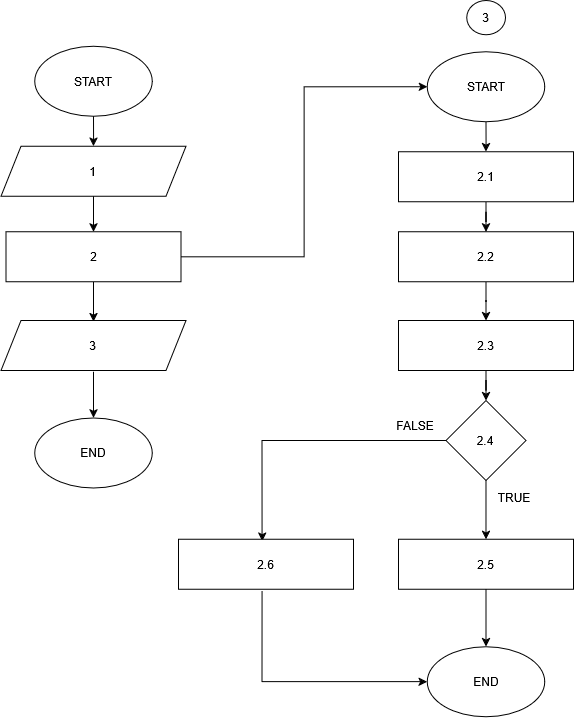

The diagram above was exported from draw.io. Its source (the exported page's mxGraphModel, read from the mxfile embedded in the PNG):
<mxGraphModel dx="2159" dy="726" grid="1" gridSize="10" guides="1" tooltips="1" connect="1" arrows="1" fold="1" page="1" pageScale="1" pageWidth="850" pageHeight="1100" math="0" shadow="0">
  <root>
    <mxCell id="0" />
    <mxCell id="1" parent="0" />
    <mxCell id="cTQZ2PaawylzKzxFx5YF-112" edge="1" parent="1" source="cTQZ2PaawylzKzxFx5YF-113" style="edgeStyle=orthogonalEdgeStyle;rounded=0;orthogonalLoop=1;jettySize=auto;html=1;" target="cTQZ2PaawylzKzxFx5YF-114" value="">
      <mxGeometry relative="1" as="geometry" />
    </mxCell>
    <mxCell id="cTQZ2PaawylzKzxFx5YF-113" parent="1" style="ellipse;whiteSpace=wrap;html=1;" value="START" vertex="1">
      <mxGeometry height="70" width="117.5" x="-703.75" y="145.75" as="geometry" />
    </mxCell>
    <mxCell id="Dn3VCSTZN1nW5Su8e7v7-4" edge="1" parent="1" source="cTQZ2PaawylzKzxFx5YF-114" style="edgeStyle=orthogonalEdgeStyle;rounded=0;orthogonalLoop=1;jettySize=auto;html=1;" target="8OMJP9dRhzLoRjQrWGrs-32" value="">
      <mxGeometry relative="1" as="geometry" />
    </mxCell>
    <mxCell id="cTQZ2PaawylzKzxFx5YF-114" parent="1" style="shape=parallelogram;perimeter=parallelogramPerimeter;whiteSpace=wrap;html=1;fixedSize=1;" value="1" vertex="1">
      <mxGeometry height="50" width="185" x="-737.5" y="245.75" as="geometry" />
    </mxCell>
    <mxCell id="cTQZ2PaawylzKzxFx5YF-127" parent="1" style="ellipse;whiteSpace=wrap;html=1;" value="END" vertex="1">
      <mxGeometry height="70" width="117.5" x="-311.26" y="746.21" as="geometry" />
    </mxCell>
    <mxCell id="Dn3VCSTZN1nW5Su8e7v7-1" edge="1" parent="1" source="8OMJP9dRhzLoRjQrWGrs-6" style="edgeStyle=orthogonalEdgeStyle;rounded=0;orthogonalLoop=1;jettySize=auto;html=1;" target="Dn3VCSTZN1nW5Su8e7v7-69" value="">
      <mxGeometry relative="1" as="geometry">
        <mxPoint x="-252.51" y="636.21" as="targetPoint" />
      </mxGeometry>
    </mxCell>
    <mxCell id="Dn3VCSTZN1nW5Su8e7v7-2" edge="1" parent="1" source="8OMJP9dRhzLoRjQrWGrs-6" style="edgeStyle=orthogonalEdgeStyle;rounded=0;orthogonalLoop=1;jettySize=auto;html=1;entryX=0.478;entryY=0.036;entryDx=0;entryDy=0;entryPerimeter=0;" target="Dn3VCSTZN1nW5Su8e7v7-70">
      <mxGeometry relative="1" as="geometry">
        <mxPoint x="-477.51" y="634.46" as="targetPoint" />
      </mxGeometry>
    </mxCell>
    <mxCell id="8OMJP9dRhzLoRjQrWGrs-6" parent="1" style="rhombus;whiteSpace=wrap;html=1;" value="2.4" vertex="1">
      <mxGeometry height="80" width="80" x="-292.51" y="500" as="geometry" />
    </mxCell>
    <mxCell id="8OMJP9dRhzLoRjQrWGrs-14" parent="1" style="text;html=1;whiteSpace=wrap;strokeColor=none;fillColor=none;align=center;verticalAlign=middle;rounded=0;" value="TRUE" vertex="1">
      <mxGeometry height="30" width="60" x="-253.76" y="582.46" as="geometry" />
    </mxCell>
    <mxCell id="8OMJP9dRhzLoRjQrWGrs-15" parent="1" style="text;html=1;whiteSpace=wrap;strokeColor=none;fillColor=none;align=center;verticalAlign=middle;rounded=0;" value="FALSE" vertex="1">
      <mxGeometry height="30" width="60" x="-352.51" y="510" as="geometry" />
    </mxCell>
    <mxCell id="8OMJP9dRhzLoRjQrWGrs-43" edge="1" parent="1" source="Dn3VCSTZN1nW5Su8e7v7-70" style="edgeStyle=orthogonalEdgeStyle;rounded=0;orthogonalLoop=1;jettySize=auto;html=1;entryX=0;entryY=0.5;entryDx=0;entryDy=0;exitX=0.478;exitY=1.036;exitDx=0;exitDy=0;exitPerimeter=0;" target="cTQZ2PaawylzKzxFx5YF-127">
      <mxGeometry relative="1" as="geometry">
        <Array as="points">
          <mxPoint x="-476.01" y="780.79" />
        </Array>
        <mxPoint x="-476.26" y="684.46" as="sourcePoint" />
      </mxGeometry>
    </mxCell>
    <mxCell id="Dn3VCSTZN1nW5Su8e7v7-6" edge="1" parent="1" source="8OMJP9dRhzLoRjQrWGrs-32" style="edgeStyle=orthogonalEdgeStyle;rounded=0;orthogonalLoop=1;jettySize=auto;html=1;" value="">
      <mxGeometry relative="1" as="geometry">
        <mxPoint x="-645" y="421.21000000000004" as="targetPoint" />
      </mxGeometry>
    </mxCell>
    <mxCell id="Dn3VCSTZN1nW5Su8e7v7-75" edge="1" parent="1" source="8OMJP9dRhzLoRjQrWGrs-32" style="edgeStyle=orthogonalEdgeStyle;rounded=0;orthogonalLoop=1;jettySize=auto;html=1;entryX=0;entryY=0.5;entryDx=0;entryDy=0;" target="Dn3VCSTZN1nW5Su8e7v7-34">
      <mxGeometry relative="1" as="geometry" />
    </mxCell>
    <mxCell id="8OMJP9dRhzLoRjQrWGrs-32" parent="1" style="rounded=0;whiteSpace=wrap;html=1;" value="2" vertex="1">
      <mxGeometry height="50" width="175" x="-732.5" y="331.25000000000006" as="geometry" />
    </mxCell>
    <mxCell id="8OMJP9dRhzLoRjQrWGrs-41" edge="1" parent="1" source="Dn3VCSTZN1nW5Su8e7v7-69" style="edgeStyle=orthogonalEdgeStyle;rounded=0;orthogonalLoop=1;jettySize=auto;html=1;exitX=0.5;exitY=1;exitDx=0;exitDy=0;" target="cTQZ2PaawylzKzxFx5YF-127">
      <mxGeometry relative="1" as="geometry">
        <mxPoint x="-252.51" y="686.21" as="sourcePoint" />
      </mxGeometry>
    </mxCell>
    <mxCell id="Dn3VCSTZN1nW5Su8e7v7-39" edge="1" parent="1" style="edgeStyle=orthogonalEdgeStyle;rounded=0;orthogonalLoop=1;jettySize=auto;html=1;" target="Dn3VCSTZN1nW5Su8e7v7-38" value="">
      <mxGeometry relative="1" as="geometry">
        <mxPoint x="-645" y="471.21000000000004" as="sourcePoint" />
      </mxGeometry>
    </mxCell>
    <mxCell id="Dn3VCSTZN1nW5Su8e7v7-73" edge="1" parent="1" source="Dn3VCSTZN1nW5Su8e7v7-30" style="edgeStyle=orthogonalEdgeStyle;rounded=0;orthogonalLoop=1;jettySize=auto;html=1;" target="Dn3VCSTZN1nW5Su8e7v7-72" value="">
      <mxGeometry relative="1" as="geometry" />
    </mxCell>
    <mxCell id="Dn3VCSTZN1nW5Su8e7v7-30" parent="1" style="rounded=0;whiteSpace=wrap;html=1;" value="2.2" vertex="1">
      <mxGeometry height="50" width="175" x="-340" y="331.25" as="geometry" />
    </mxCell>
    <mxCell id="Dn3VCSTZN1nW5Su8e7v7-33" edge="1" parent="1" source="Dn3VCSTZN1nW5Su8e7v7-32" style="edgeStyle=orthogonalEdgeStyle;rounded=0;orthogonalLoop=1;jettySize=auto;html=1;" target="Dn3VCSTZN1nW5Su8e7v7-30" value="">
      <mxGeometry relative="1" as="geometry" />
    </mxCell>
    <mxCell id="Dn3VCSTZN1nW5Su8e7v7-32" parent="1" style="rounded=0;whiteSpace=wrap;html=1;" value="2.1" vertex="1">
      <mxGeometry height="50" width="175" x="-340" y="251.24999999999997" as="geometry" />
    </mxCell>
    <mxCell id="Dn3VCSTZN1nW5Su8e7v7-35" edge="1" parent="1" source="Dn3VCSTZN1nW5Su8e7v7-34" style="edgeStyle=orthogonalEdgeStyle;rounded=0;orthogonalLoop=1;jettySize=auto;html=1;" target="Dn3VCSTZN1nW5Su8e7v7-32" value="">
      <mxGeometry relative="1" as="geometry" />
    </mxCell>
    <mxCell id="Dn3VCSTZN1nW5Su8e7v7-34" parent="1" style="ellipse;whiteSpace=wrap;html=1;" value="START" vertex="1">
      <mxGeometry height="70" width="117.5" x="-311.25" y="151.24999999999997" as="geometry" />
    </mxCell>
    <mxCell id="Dn3VCSTZN1nW5Su8e7v7-36" parent="1" style="ellipse;whiteSpace=wrap;html=1;" value="3" vertex="1">
      <mxGeometry height="34.25" width="38.75" x="-271.87" y="100.03999999999999" as="geometry" />
    </mxCell>
    <mxCell id="Dn3VCSTZN1nW5Su8e7v7-38" parent="1" style="ellipse;whiteSpace=wrap;html=1;" value="END" vertex="1">
      <mxGeometry height="70" width="117.5" x="-703.75" y="517.42" as="geometry" />
    </mxCell>
    <mxCell id="Dn3VCSTZN1nW5Su8e7v7-69" parent="1" style="rounded=0;whiteSpace=wrap;html=1;" value="2.5" vertex="1">
      <mxGeometry height="50" width="175" x="-340" y="638.79" as="geometry" />
    </mxCell>
    <mxCell id="Dn3VCSTZN1nW5Su8e7v7-70" parent="1" style="rounded=0;whiteSpace=wrap;html=1;" value="2.6" vertex="1">
      <mxGeometry height="50" width="175" x="-560.01" y="638.79" as="geometry" />
    </mxCell>
    <mxCell id="Dn3VCSTZN1nW5Su8e7v7-71" parent="1" style="shape=parallelogram;perimeter=parallelogramPerimeter;whiteSpace=wrap;html=1;fixedSize=1;" value="3" vertex="1">
      <mxGeometry height="50" width="185" x="-737.5" y="420" as="geometry" />
    </mxCell>
    <mxCell id="Dn3VCSTZN1nW5Su8e7v7-74" edge="1" parent="1" source="Dn3VCSTZN1nW5Su8e7v7-72" style="edgeStyle=orthogonalEdgeStyle;rounded=0;orthogonalLoop=1;jettySize=auto;html=1;entryX=0.5;entryY=0;entryDx=0;entryDy=0;" target="8OMJP9dRhzLoRjQrWGrs-6">
      <mxGeometry relative="1" as="geometry" />
    </mxCell>
    <mxCell id="Dn3VCSTZN1nW5Su8e7v7-72" parent="1" style="rounded=0;whiteSpace=wrap;html=1;" value="2.3" vertex="1">
      <mxGeometry height="50" width="175" x="-339.99" y="420" as="geometry" />
    </mxCell>
  </root>
</mxGraphModel>